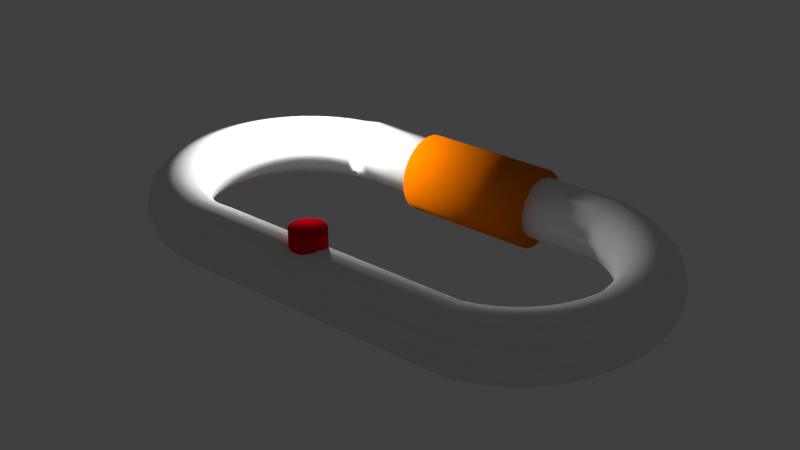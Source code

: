 # Source: simplecircuit.blend  (saved by Blender 2.79.0; exported with 4.5.12 LTS)
import bpy
from mathutils import Matrix  # noqa: F401  (used for matrix-valued properties, if any)

bpy.ops.wm.read_factory_settings(use_empty=True)
scene = bpy.context.scene
scene.name = 'Scene'

# ---- collections
col_collection_1 = bpy.data.collections.new('Collection 1'); scene.collection.children.link(col_collection_1)

# ---- materials (node trees are filled in below, after node groups)
mat_material_002 = bpy.data.materials.new('Material.002')
mat_material_002.alpha_threshold = 0.0
mat_material_002.use_transparent_shadow = False
mat_material_002.diffuse_color = (0.8, 0.1699, 0.0001936, 1.0)
mat_material_002.roughness = 0.5
mat_material_001 = bpy.data.materials.new('Material.001')
mat_material_001.alpha_threshold = 0.0
mat_material_001.use_transparent_shadow = False
mat_material_001.diffuse_color = (0.8, 0.0, 0.01341, 1.0)
mat_material_001.roughness = 0.5

# ---- material node trees

# ---- world
world_world = bpy.data.worlds.new('World'); scene.world = world_world
world_world.color = (0.05088, 0.05088, 0.05088)
world_world.use_sun_shadow = False
world_world.sun_shadow_jitter_overblur = 0.0
world_world.cycles.sampling_method = 'MANUAL'

# ---- lights
light_point = bpy.data.lights.new('Point', 'POINT')
light_point.transmission_factor = 0.0
light_point.energy = 100.0
light_point.shadow_buffer_clip_start = 0.5
light_point.shadow_soft_size = 0.1
light_point.shadow_maximum_resolution = 0.006
light_point.use_absolute_resolution = True

# ---- meshes
me_cylinder_004 = bpy.data.meshes.new('Cylinder.004')
me_cylinder_004.from_pydata([(0.0, 1.0, -1.0), (0.0, 1.0, 1.0), (0.1951, 0.9808, -1.0), (0.1951, 0.9808, 1.0), (0.3827, 0.9239, -1.0), (0.3827, 0.9239, 1.0), (0.5556, 0.8315, -1.0), (0.5556, 0.8315, 1.0), (0.7071, 0.7071, -1.0), (0.7071, 0.7071, 1.0), (0.8315, 0.5556, -1.0), (0.8315, 0.5556, 1.0), (0.9239, 0.3827, -1.0), (0.9239, 0.3827, 1.0), (0.9808, 0.1951, -1.0), (0.9808, 0.1951, 1.0), (1.0, 7.55e-08, -1.0), (1.0, 7.55e-08, 1.0), (0.9808, -0.1951, -1.0), (0.9808, -0.1951, 1.0), (0.9239, -0.3827, -1.0), (0.9239, -0.3827, 1.0), (0.8315, -0.5556, -1.0), (0.8315, -0.5556, 1.0), (0.7071, -0.7071, -1.0), (0.7071, -0.7071, 1.0), (0.5556, -0.8315, -1.0), (0.5556, -0.8315, 1.0), (0.3827, -0.9239, -1.0), (0.3827, -0.9239, 1.0), (0.1951, -0.9808, -1.0), (0.1951, -0.9808, 1.0), (-3.258e-07, -1.0, -1.0), (-3.258e-07, -1.0, 1.0), (-0.1951, -0.9808, -1.0), (-0.1951, -0.9808, 1.0), (-0.3827, -0.9239, -1.0), (-0.3827, -0.9239, 1.0), (-0.5556, -0.8315, -1.0), (-0.5556, -0.8315, 1.0), (-0.7071, -0.7071, -1.0), (-0.7071, -0.7071, 1.0), (-0.8315, -0.5556, -1.0), (-0.8315, -0.5556, 1.0), (-0.9239, -0.3827, -1.0), (-0.9239, -0.3827, 1.0), (-0.9808, -0.1951, -1.0), (-0.9808, -0.1951, 1.0), (-1.0, 9.656e-07, -1.0), (-1.0, 9.656e-07, 1.0), (-0.9808, 0.1951, -1.0), (-0.9808, 0.1951, 1.0), (-0.9239, 0.3827, -1.0), (-0.9239, 0.3827, 1.0), (-0.8315, 0.5556, -1.0), (-0.8315, 0.5556, 1.0), (-0.7071, 0.7071, -1.0), (-0.7071, 0.7071, 1.0), (-0.5556, 0.8315, -1.0), (-0.5556, 0.8315, 1.0), (-0.3827, 0.9239, -1.0), (-0.3827, 0.9239, 1.0), (-0.1951, 0.9808, -1.0), (-0.1951, 0.9808, 1.0), (2.698e-07, 1.0, -2.386), (0.1951, 0.9808, -2.386), (0.3827, 0.9239, -2.386), (0.5556, 0.8315, -2.386), (0.7071, 0.7071, -2.386), (0.8315, 0.5556, -2.386), (0.9239, 0.3827, -2.386), (0.9808, 0.1951, -2.386), (1.0, 2.617e-07, -2.386), (0.9808, -0.1951, -2.386), (0.9239, -0.3827, -2.386), (0.8315, -0.5556, -2.386), (0.7071, -0.7071, -2.386), (0.5556, -0.8315, -2.386), (0.3827, -0.9239, -2.386), (0.1951, -0.9808, -2.386), (-5.602e-08, -1.0, -2.386), (-0.1951, -0.9808, -2.386), (-0.3827, -0.9239, -2.386), (-0.5556, -0.8315, -2.386), (-0.7071, -0.7071, -2.386), (-0.8315, -0.5556, -2.386), (-0.9239, -0.3827, -2.386), (-0.9808, -0.1951, -2.386), (-1.0, 1.152e-06, -2.386), (-0.9808, 0.1951, -2.386), (-0.9239, 0.3827, -2.386), (-0.8315, 0.5556, -2.386), (-0.7071, 0.7071, -2.386), (-0.5556, 0.8315, -2.386), (-0.3827, 0.9239, -2.386), (-0.1951, 0.9808, -2.386)], [], [(0, 1, 3, 2), (2, 3, 5, 4), (4, 5, 7, 6), (6, 7, 9, 8), (8, 9, 11, 10), (10, 11, 13, 12), (12, 13, 15, 14), (14, 15, 17, 16), (16, 17, 19, 18), (18, 19, 21, 20), (20, 21, 23, 22), (22, 23, 25, 24), (24, 25, 27, 26), (26, 27, 29, 28), (28, 29, 31, 30), (30, 31, 33, 32), (32, 33, 35, 34), (34, 35, 37, 36), (36, 37, 39, 38), (38, 39, 41, 40), (40, 41, 43, 42), (42, 43, 45, 44), (44, 45, 47, 46), (46, 47, 49, 48), (48, 49, 51, 50), (50, 51, 53, 52), (52, 53, 55, 54), (54, 55, 57, 56), (56, 57, 59, 58), (58, 59, 61, 60), (3, 1, 63, 61, 59, 57, 55, 53, 51, 49, 47, 45, 43, 41, 39, 37, 35, 33, 31, 29, 27, 25, 23, 21, 19, 17, 15, 13, 11, 9, 7, 5), (60, 61, 63, 62), (62, 63, 1, 0), (10, 12, 70, 69), (64, 65, 66, 67, 68, 69, 70, 71, 72, 73, 74, 75, 76, 77, 78, 79, 80, 81, 82, 83, 84, 85, 86, 87, 88, 89, 90, 91, 92, 93, 94, 95), (28, 30, 79, 78), (46, 48, 88, 87), (2, 4, 66, 65), (20, 22, 75, 74), (38, 40, 84, 83), (56, 58, 93, 92), (12, 14, 71, 70), (30, 32, 80, 79), (48, 50, 89, 88), (4, 6, 67, 66), (22, 24, 76, 75), (40, 42, 85, 84), (58, 60, 94, 93), (14, 16, 72, 71), (32, 34, 81, 80), (50, 52, 90, 89), (6, 8, 68, 67), (24, 26, 77, 76), (42, 44, 86, 85), (60, 62, 95, 94), (16, 18, 73, 72), (34, 36, 82, 81), (52, 54, 91, 90), (8, 10, 69, 68), (26, 28, 78, 77), (44, 46, 87, 86), (0, 2, 65, 64), (62, 0, 64, 95), (18, 20, 74, 73), (36, 38, 83, 82), (54, 56, 92, 91)])
me_cylinder_004.polygons.foreach_set('use_smooth', [True] * 66)
me_cylinder_004.materials.append(mat_material_002)
me_cylinder_004.use_remesh_preserve_volume = False
me_cylinder_004.use_remesh_preserve_attributes = False
me_cylinder_004.use_mirror_vertex_groups = False
me_cylinder_004.update()
me_cylinder_003 = bpy.data.meshes.new('Cylinder.003')
me_cylinder_003.from_pydata([(0.0, 1.0, -1.0), (0.0, 1.0, 1.0), (0.1951, 0.9808, -1.0), (0.1951, 0.9808, 1.0), (0.3827, 0.9239, -1.0), (0.3827, 0.9239, 1.0), (0.5556, 0.8315, -1.0), (0.5556, 0.8315, 1.0), (0.7071, 0.7071, -1.0), (0.7071, 0.7071, 1.0), (0.8315, 0.5556, -1.0), (0.8315, 0.5556, 1.0), (0.9239, 0.3827, -1.0), (0.9239, 0.3827, 1.0), (0.9808, 0.1951, -1.0), (0.9808, 0.1951, 1.0), (1.0, 7.55e-08, -1.0), (1.0, 7.55e-08, 1.0), (0.9808, -0.1951, -1.0), (0.9808, -0.1951, 1.0), (0.9239, -0.3827, -1.0), (0.9239, -0.3827, 1.0), (0.8315, -0.5556, -1.0), (0.8315, -0.5556, 1.0), (0.7071, -0.7071, -1.0), (0.7071, -0.7071, 1.0), (0.5556, -0.8315, -1.0), (0.5556, -0.8315, 1.0), (0.3827, -0.9239, -1.0), (0.3827, -0.9239, 1.0), (0.1951, -0.9808, -1.0), (0.1951, -0.9808, 1.0), (-3.258e-07, -1.0, -1.0), (-3.258e-07, -1.0, 1.0), (-0.1951, -0.9808, -1.0), (-0.1951, -0.9808, 1.0), (-0.3827, -0.9239, -1.0), (-0.3827, -0.9239, 1.0), (-0.5556, -0.8315, -1.0), (-0.5556, -0.8315, 1.0), (-0.7071, -0.7071, -1.0), (-0.7071, -0.7071, 1.0), (-0.8315, -0.5556, -1.0), (-0.8315, -0.5556, 1.0), (-0.9239, -0.3827, -1.0), (-0.9239, -0.3827, 1.0), (-0.9808, -0.1951, -1.0), (-0.9808, -0.1951, 1.0), (-1.0, 9.656e-07, -1.0), (-1.0, 9.656e-07, 1.0), (-0.9808, 0.1951, -1.0), (-0.9808, 0.1951, 1.0), (-0.9239, 0.3827, -1.0), (-0.9239, 0.3827, 1.0), (-0.8315, 0.5556, -1.0), (-0.8315, 0.5556, 1.0), (-0.7071, 0.7071, -1.0), (-0.7071, 0.7071, 1.0), (-0.5556, 0.8315, -1.0), (-0.5556, 0.8315, 1.0), (-0.3827, 0.9239, -1.0), (-0.3827, 0.9239, 1.0), (-0.1951, 0.9808, -1.0), (-0.1951, 0.9808, 1.0)], [], [(0, 1, 3, 2), (2, 3, 5, 4), (4, 5, 7, 6), (6, 7, 9, 8), (8, 9, 11, 10), (10, 11, 13, 12), (12, 13, 15, 14), (14, 15, 17, 16), (16, 17, 19, 18), (18, 19, 21, 20), (20, 21, 23, 22), (22, 23, 25, 24), (24, 25, 27, 26), (26, 27, 29, 28), (28, 29, 31, 30), (30, 31, 33, 32), (32, 33, 35, 34), (34, 35, 37, 36), (36, 37, 39, 38), (38, 39, 41, 40), (40, 41, 43, 42), (42, 43, 45, 44), (44, 45, 47, 46), (46, 47, 49, 48), (48, 49, 51, 50), (50, 51, 53, 52), (52, 53, 55, 54), (54, 55, 57, 56), (56, 57, 59, 58), (58, 59, 61, 60), (3, 1, 63, 61, 59, 57, 55, 53, 51, 49, 47, 45, 43, 41, 39, 37, 35, 33, 31, 29, 27, 25, 23, 21, 19, 17, 15, 13, 11, 9, 7, 5), (60, 61, 63, 62), (62, 63, 1, 0), (0, 2, 4, 6, 8, 10, 12, 14, 16, 18, 20, 22, 24, 26, 28, 30, 32, 34, 36, 38, 40, 42, 44, 46, 48, 50, 52, 54, 56, 58, 60, 62)])
me_cylinder_003.polygons.foreach_set('use_smooth', [True] * 34)
me_cylinder_003.materials.append(mat_material_001)
me_cylinder_003.use_remesh_preserve_volume = False
me_cylinder_003.use_remesh_preserve_attributes = False
me_cylinder_003.use_mirror_vertex_groups = False
me_cylinder_003.update()
me_torus = bpy.data.meshes.new('Torus')
me_torus.from_pydata([(1.25, 0.0, 0.0), (1.217, 0.0, 0.125), (1.125, 0.0, 0.2165), (1.0, 0.0, 0.25), (0.875, 0.0, 0.2165), (0.7835, 0.0, 0.125), (0.75, 0.0, 3.062e-17), (0.7835, 0.0, -0.125), (0.875, 0.0, -0.2165), (1.0, 0.0, -0.25), (1.125, 0.0, -0.2165), (1.217, 0.0, -0.125), (1.239, 0.1632, 0.0), (1.206, 0.1588, 0.125), (1.115, 0.1468, 0.2165), (0.9914, 0.1305, 0.25), (0.8675, 0.1142, 0.2165), (0.7768, 0.1023, 0.125), (0.7436, 0.09789, 3.062e-17), (0.7768, 0.1023, -0.125), (0.8675, 0.1142, -0.2165), (0.9914, 0.1305, -0.25), (1.115, 0.1468, -0.2165), (1.206, 0.1588, -0.125), (1.207, 0.3235, 0.0), (1.175, 0.3149, 0.125), (1.087, 0.2912, 0.2165), (0.9659, 0.2588, 0.25), (0.8452, 0.2265, 0.2165), (0.7568, 0.2028, 0.125), (0.7244, 0.1941, 3.062e-17), (0.7568, 0.2028, -0.125), (0.8452, 0.2265, -0.2165), (0.9659, 0.2588, -0.25), (1.087, 0.2912, -0.2165), (1.175, 0.3149, -0.125), (1.155, 0.4784, 0.0), (1.124, 0.4655, 0.125), (1.039, 0.4305, 0.2165), (0.9239, 0.3827, 0.25), (0.8084, 0.3348, 0.2165), (0.7239, 0.2998, 0.125), (0.6929, 0.287, 3.062e-17), (0.7239, 0.2998, -0.125), (0.8084, 0.3348, -0.2165), (0.9239, 0.3827, -0.25), (1.039, 0.4305, -0.2165), (1.124, 0.4655, -0.125), (1.083, 0.625, 0.0), (1.054, 0.6083, 0.125), (0.9743, 0.5625, 0.2165), (0.866, 0.5, 0.25), (0.7578, 0.4375, 0.2165), (0.6785, 0.3917, 0.125), (0.6495, 0.375, 3.062e-17), (0.6785, 0.3917, -0.125), (0.7578, 0.4375, -0.2165), (0.866, 0.5, -0.25), (0.9743, 0.5625, -0.2165), (1.054, 0.6083, -0.125), (0.9917, 0.761, 0.0), (0.9651, 0.7406, 0.125), (0.8925, 0.6849, 0.2165), (0.7934, 0.6088, 0.25), (0.6942, 0.5327, 0.2165), (0.6216, 0.477, 0.125), (0.595, 0.4566, 3.062e-17), (0.6216, 0.477, -0.125), (0.6942, 0.5327, -0.2165), (0.7934, 0.6088, -0.25), (0.8925, 0.6849, -0.2165), (0.9651, 0.7406, -0.125), (0.8839, 0.8839, 0.0), (0.8602, 0.8602, 0.125), (0.7955, 0.7955, 0.2165), (0.7071, 0.7071, 0.25), (0.6187, 0.6187, 0.2165), (0.554, 0.554, 0.125), (0.5303, 0.5303, 3.062e-17), (0.554, 0.554, -0.125), (0.6187, 0.6187, -0.2165), (0.7071, 0.7071, -0.25), (0.7955, 0.7955, -0.2165), (0.8602, 0.8602, -0.125), (0.761, 0.9917, 0.0), (0.7406, 0.9651, 0.125), (0.6849, 0.8925, 0.2165), (0.6088, 0.7934, 0.25), (0.5327, 0.6942, 0.2165), (0.477, 0.6216, 0.125), (0.4566, 0.595, 3.062e-17), (0.477, 0.6216, -0.125), (0.5327, 0.6942, -0.2165), (0.6088, 0.7934, -0.25), (0.6849, 0.8925, -0.2165), (0.7406, 0.9651, -0.125), (0.625, 1.083, 0.0), (0.6083, 1.054, 0.125), (0.5625, 0.9743, 0.2165), (0.5, 0.866, 0.25), (0.4375, 0.7578, 0.2165), (0.3917, 0.6785, 0.125), (0.375, 0.6495, 3.062e-17), (0.3917, 0.6785, -0.125), (0.4375, 0.7578, -0.2165), (0.5, 0.866, -0.25), (0.5625, 0.9743, -0.2165), (0.6083, 1.054, -0.125), (0.4784, 1.155, 0.0), (0.4655, 1.124, 0.125), (0.4305, 1.039, 0.2165), (0.3827, 0.9239, 0.25), (0.3348, 0.8084, 0.2165), (0.2998, 0.7239, 0.125), (0.287, 0.6929, 3.062e-17), (0.2998, 0.7239, -0.125), (0.3348, 0.8084, -0.2165), (0.3827, 0.9239, -0.25), (0.4305, 1.039, -0.2165), (0.4655, 1.124, -0.125), (0.3235, 1.207, 0.0), (0.3149, 1.175, 0.125), (0.2912, 1.087, 0.2165), (0.2588, 0.9659, 0.25), (0.2265, 0.8452, 0.2165), (0.2028, 0.7568, 0.125), (0.1941, 0.7244, 3.062e-17), (0.2028, 0.7568, -0.125), (0.2265, 0.8452, -0.2165), (0.2588, 0.9659, -0.25), (0.2912, 1.087, -0.2165), (0.3149, 1.175, -0.125), (-1.837, 1.239, 0.0), (-1.841, 1.206, 0.125), (-1.853, 1.115, 0.2165), (-1.869, 0.9914, 0.25), (-1.886, 0.8675, 0.2165), (-1.898, 0.7768, 0.125), (-1.902, 0.7436, 3.062e-17), (-1.898, 0.7768, -0.125), (-1.886, 0.8675, -0.2165), (-1.869, 0.9914, -0.25), (-1.853, 1.115, -0.2165), (-1.841, 1.206, -0.125), (-2.0, 1.25, 0.0), (-2.0, 1.217, 0.125), (-2.0, 1.125, 0.2165), (-2.0, 1.0, 0.25), (-2.0, 0.875, 0.2165), (-2.0, 0.7835, 0.125), (-2.0, 0.75, 3.062e-17), (-2.0, 0.7835, -0.125), (-2.0, 0.875, -0.2165), (-2.0, 1.0, -0.25), (-2.0, 1.125, -0.2165), (-2.0, 1.217, -0.125), (-2.163, 1.239, 0.0), (-2.159, 1.206, 0.125), (-2.147, 1.115, 0.2165), (-2.131, 0.9914, 0.25), (-2.114, 0.8675, 0.2165), (-2.102, 0.7768, 0.125), (-2.098, 0.7436, 3.062e-17), (-2.102, 0.7768, -0.125), (-2.114, 0.8675, -0.2165), (-2.131, 0.9914, -0.25), (-2.147, 1.115, -0.2165), (-2.159, 1.206, -0.125), (-2.159, 1.206, -0.125), (-2.147, 1.115, -0.2165), (-2.131, 0.9914, -0.25), (-2.114, 0.8675, -0.2165), (-2.102, 0.7768, -0.125), (-2.098, 0.7436, 3.062e-17), (-2.102, 0.7768, 0.125), (-2.114, 0.8675, 0.2165), (-2.131, 0.9914, 0.25), (-2.147, 1.115, 0.2165), (-2.159, 1.206, 0.125), (-2.163, 1.239, 0.0), (-0.7244, 0.1941, 3.062e-17), (-0.8452, -0.2265, -0.2165), (-0.2588, -0.9659, -0.25), (-0.2912, -1.087, -0.2165), (-2.163, -1.239, 0.0), (-2.159, -1.206, 0.125), (-2.147, -1.115, 0.2165), (-2.131, -0.9914, 0.25), (-2.114, -0.8675, 0.2165), (-2.102, -0.7768, 0.125), (-2.098, -0.7436, 3.062e-17), (-2.102, -0.7768, -0.125), (-2.114, -0.8675, -0.2165), (-2.131, -0.9914, -0.25), (-2.147, -1.115, -0.2165), (-2.159, -1.206, -0.125), (-2.0, -1.25, 0.0), (-2.0, -1.217, 0.125), (-2.0, -1.125, 0.2165), (-2.0, -1.0, 0.25), (-2.0, -0.875, 0.2165), (-2.0, -0.7835, 0.125), (-2.0, -0.75, 3.062e-17), (-2.0, -0.7835, -0.125), (-2.0, -0.875, -0.2165), (-2.0, -1.0, -0.25), (-2.0, -1.125, -0.2165), (-2.0, -1.217, -0.125), (-1.837, -1.239, 0.0), (-1.841, -1.206, 0.125), (-1.853, -1.115, 0.2165), (-1.869, -0.9914, 0.25), (-1.886, -0.8675, 0.2165), (-1.898, -0.7768, 0.125), (-1.902, -0.7436, 3.062e-17), (-1.898, -0.7768, -0.125), (-1.886, -0.8675, -0.2165), (-1.869, -0.9914, -0.25), (-1.853, -1.115, -0.2165), (-1.841, -1.206, -0.125), (0.3235, -1.207, 0.0), (0.3149, -1.175, 0.125), (0.2912, -1.087, 0.2165), (0.2588, -0.9659, 0.25), (0.2265, -0.8452, 0.2165), (0.2028, -0.7568, 0.125), (0.1941, -0.7244, 3.062e-17), (0.2028, -0.7568, -0.125), (0.2265, -0.8452, -0.2165), (0.2588, -0.9659, -0.25), (0.2912, -1.087, -0.2165), (0.3149, -1.175, -0.125), (0.4784, -1.155, 0.0), (0.4655, -1.124, 0.125), (0.4305, -1.039, 0.2165), (0.3827, -0.9239, 0.25), (0.3348, -0.8084, 0.2165), (0.2998, -0.7239, 0.125), (0.287, -0.6929, 3.062e-17), (0.2998, -0.7239, -0.125), (0.3348, -0.8084, -0.2165), (0.3827, -0.9239, -0.25), (0.4305, -1.039, -0.2165), (0.4655, -1.124, -0.125), (0.625, -1.083, 0.0), (0.6083, -1.054, 0.125), (0.5625, -0.9743, 0.2165), (0.5, -0.866, 0.25), (0.4375, -0.7578, 0.2165), (0.3917, -0.6785, 0.125), (0.375, -0.6495, 3.062e-17), (0.3917, -0.6785, -0.125), (0.4375, -0.7578, -0.2165), (0.5, -0.866, -0.25), (0.5625, -0.9743, -0.2165), (0.6083, -1.054, -0.125), (0.761, -0.9917, 0.0), (0.7406, -0.9651, 0.125), (0.6849, -0.8925, 0.2165), (0.6088, -0.7934, 0.25), (0.5327, -0.6942, 0.2165), (0.477, -0.6216, 0.125), (0.4566, -0.595, 3.062e-17), (0.477, -0.6216, -0.125), (0.5327, -0.6942, -0.2165), (0.6088, -0.7934, -0.25), (0.6849, -0.8925, -0.2165), (0.7406, -0.9651, -0.125), (0.8839, -0.8839, 0.0), (0.8602, -0.8602, 0.125), (0.7955, -0.7955, 0.2165), (0.7071, -0.7071, 0.25), (0.6187, -0.6187, 0.2165), (0.554, -0.554, 0.125), (0.5303, -0.5303, 3.062e-17), (0.554, -0.554, -0.125), (0.6187, -0.6187, -0.2165), (0.7071, -0.7071, -0.25), (0.7955, -0.7955, -0.2165), (0.8602, -0.8602, -0.125), (0.9917, -0.761, 0.0), (0.9651, -0.7406, 0.125), (0.8925, -0.6849, 0.2165), (0.7934, -0.6088, 0.25), (0.6942, -0.5327, 0.2165), (0.6216, -0.477, 0.125), (0.595, -0.4566, 3.062e-17), (0.6216, -0.477, -0.125), (0.6942, -0.5327, -0.2165), (0.7934, -0.6088, -0.25), (0.8925, -0.6849, -0.2165), (0.9651, -0.7406, -0.125), (1.083, -0.625, 0.0), (1.054, -0.6083, 0.125), (0.9743, -0.5625, 0.2165), (0.866, -0.5, 0.25), (0.7578, -0.4375, 0.2165), (0.6785, -0.3917, 0.125), (0.6495, -0.375, 3.062e-17), (0.6785, -0.3917, -0.125), (0.7578, -0.4375, -0.2165), (0.866, -0.5, -0.25), (0.9743, -0.5625, -0.2165), (1.054, -0.6083, -0.125), (1.155, -0.4784, 0.0), (1.124, -0.4655, 0.125), (1.039, -0.4305, 0.2165), (0.9239, -0.3827, 0.25), (0.8084, -0.3348, 0.2165), (0.7239, -0.2998, 0.125), (0.6929, -0.287, 3.062e-17), (0.7239, -0.2998, -0.125), (0.8084, -0.3348, -0.2165), (0.9239, -0.3827, -0.25), (1.039, -0.4305, -0.2165), (1.124, -0.4655, -0.125), (1.207, -0.3235, 0.0), (1.175, -0.3149, 0.125), (1.087, -0.2912, 0.2165), (0.9659, -0.2588, 0.25), (0.8452, -0.2265, 0.2165), (0.7568, -0.2028, 0.125), (0.7244, -0.1941, 3.062e-17), (0.7568, -0.2028, -0.125), (0.8452, -0.2265, -0.2165), (0.9659, -0.2588, -0.25), (1.087, -0.2912, -0.2165), (1.175, -0.3149, -0.125), (1.239, -0.1632, 0.0), (1.206, -0.1588, 0.125), (1.115, -0.1468, 0.2165), (0.9914, -0.1305, 0.25), (0.8675, -0.1142, 0.2165), (0.7768, -0.1023, 0.125), (0.7436, -0.09789, 3.062e-17), (0.7768, -0.1023, -0.125), (0.8675, -0.1142, -0.2165), (0.9914, -0.1305, -0.25), (1.115, -0.1468, -0.2165), (1.206, -0.1588, -0.125), (-3.185, 0.1565, -0.1191), (-3.095, 0.1445, -0.2118), (-2.971, 0.1285, -0.2468), (-2.847, 0.1128, -0.2149), (-2.755, 0.1016, -0.1245), (-2.72, 0.09778, 2.057e-05), (-2.752, 0.1025, 0.1254), (-2.841, 0.1145, 0.2181), (-2.965, 0.1304, 0.2531), (-3.089, 0.1462, 0.2212), (-3.181, 0.1574, 0.1308), (-3.216, 0.1612, 0.006275), (-3.154, 0.3127, -0.1201), (-3.067, 0.289, -0.2127), (-2.946, 0.2569, -0.2476), (-2.825, 0.2252, -0.2156), (-2.735, 0.2021, -0.1252), (-2.701, 0.1941, -0.0005898), (-2.732, 0.2031, 0.1248), (-2.819, 0.2268, 0.2174), (-2.94, 0.2588, 0.2523), (-3.061, 0.2906, 0.2203), (-3.151, 0.3136, 0.1299), (-3.185, 0.3217, 0.005257), (-3.103, 0.4635, -0.1214), (-3.02, 0.4285, -0.2138), (-2.905, 0.3809, -0.2487), (-2.789, 0.3337, -0.2165), (-2.703, 0.2993, -0.126), (-2.67, 0.2871, -0.00135), (-2.7, 0.3003, 0.124), (-2.783, 0.3353, 0.2165), (-2.898, 0.3828, 0.2513), (-3.014, 0.4301, 0.2191), (-3.1, 0.4645, 0.1286), (-3.133, 0.4767, 0.00399), (-3.034, 0.6065, -0.1228), (-2.955, 0.5607, -0.2152), (-2.847, 0.4985, -0.2499), (-2.738, 0.4365, -0.2175), (-2.658, 0.3914, -0.1269), (-2.627, 0.3752, -0.002248), (-2.655, 0.3923, 0.1231), (-2.733, 0.4382, 0.2154), (-2.841, 0.5004, 0.2501), (-2.95, 0.5623, 0.2178), (-3.03, 0.6074, 0.1272), (-3.061, 0.6236, 0.002494), (-2.946, 0.7391, -0.1245), (-2.874, 0.6834, -0.2167), (-2.775, 0.6075, -0.2512), (-2.675, 0.5319, -0.2187), (-2.601, 0.4768, -0.128), (-2.573, 0.457, -0.003267), (-2.598, 0.4778, 0.122), (-2.67, 0.5336, 0.2142), (-2.769, 0.6094, 0.2487), (-2.868, 0.685, 0.2163), (-2.942, 0.7401, 0.1255), (-2.971, 0.7599, 0.0007959), (-2.841, 0.8592, -0.1263), (-2.778, 0.7944, -0.2184), (-2.689, 0.7062, -0.2527), (-2.6, 0.6182, -0.22), (-2.534, 0.5541, -0.1292), (-2.509, 0.531, -0.00439), (-2.531, 0.5551, 0.1208), (-2.594, 0.6199, 0.2129), (-2.683, 0.7081, 0.2472), (-2.772, 0.796, 0.2146), (-2.838, 0.8601, 0.1237), (-2.863, 0.8832, -0.001077), (-2.722, 0.9645, -0.1282), (-2.667, 0.8918, -0.2202), (-2.591, 0.7928, -0.2543), (-2.514, 0.694, -0.2215), (-2.457, 0.622, -0.1304), (-2.435, 0.596, -0.005599), (-2.454, 0.6229, 0.1196), (-2.509, 0.6957, 0.2115), (-2.585, 0.7947, 0.2456), (-2.662, 0.8934, 0.2128), (-2.719, 0.9655, 0.1217), (-2.741, 0.9915, -0.003091), (-2.59, 1.053, -0.1303), (-2.545, 0.974, -0.2221), (-2.483, 0.8659, -0.256), (-2.419, 0.758, -0.2229), (-2.372, 0.6792, -0.1317), (-2.354, 0.6508, -0.006871), (-2.369, 0.6802, 0.1182), (-2.414, 0.7596, 0.21), (-2.476, 0.8678, 0.2439), (-2.54, 0.9757, 0.2109), (-2.587, 1.054, 0.1197), (-2.605, 1.083, -0.005212), (-2.448, 1.124, -0.1324), (-2.414, 1.04, -0.2241), (-2.366, 0.9242, -0.2578), (-2.317, 0.809, -0.2245), (-2.28, 0.7249, -0.1331), (-2.266, 0.6945, -0.008187), (-2.277, 0.7259, 0.1169), (-2.311, 0.8106, 0.2085), (-2.359, 0.9261, 0.2422), (-2.408, 1.041, 0.2089), (-2.444, 1.125, 0.1175), (-2.459, 1.156, -0.007404), (-2.297, 1.176, -0.1346), (-2.274, 1.087, -0.2261), (-2.242, 0.9667, -0.2596), (-2.209, 0.8462, -0.226), (-2.184, 0.7582, -0.1345), (-2.173, 0.7264, -0.009522), (-2.18, 0.7592, 0.1155), (-2.203, 0.8478, 0.2069), (-2.235, 0.9686, 0.2404), (-2.269, 1.089, 0.2069), (-2.294, 1.177, 0.1154), (-2.304, 1.209, -0.00963), (-2.288, -1.174, -0.1258), (-2.266, -1.086, -0.218), (-2.235, -0.9652, -0.2523), (-2.202, -0.8442, -0.2197), (-2.178, -0.7553, -0.1289), (-2.168, -0.7225, -0.00411), (-2.175, -0.7544, 0.1211), (-2.197, -0.8425, 0.2133), (-2.228, -0.9633, 0.2476), (-2.26, -1.084, 0.215), (-2.285, -1.173, 0.1241), (-2.295, -1.206, -0.0006096), (-2.439, -1.123, -0.124), (-2.406, -1.039, -0.2163), (-2.359, -0.9236, -0.2509), (-2.311, -0.8078, -0.2184), (-2.275, -0.7228, -0.1277), (-2.261, -0.6913, -0.00301), (-2.272, -0.7218, 0.1223), (-2.305, -0.8061, 0.2145), (-2.352, -0.9217, 0.2491), (-2.4, -1.037, 0.2167), (-2.436, -1.122, 0.1259), (-2.45, -1.154, 0.001224), (-2.582, -1.054, -0.1224), (-2.538, -0.9745, -0.2148), (-2.476, -0.8662, -0.2495), (-2.414, -0.7575, -0.2173), (-2.367, -0.6778, -0.1267), (-2.349, -0.6482, -0.002019), (-2.364, -0.6768, 0.1233), (-2.408, -0.7559, 0.2157), (-2.47, -0.8643, 0.2504), (-2.532, -0.9729, 0.2181), (-2.579, -1.053, 0.1275), (-2.597, -1.082, 0.002876), (-2.715, -0.9657, -0.121), (-2.661, -0.8932, -0.2135), (-2.585, -0.7939, -0.2484), (-2.509, -0.6943, -0.2163), (-2.452, -0.6212, -0.1258), (-2.431, -0.594, -0.001153), (-2.449, -0.6202, 0.1242), (-2.503, -0.6927, 0.2167), (-2.579, -0.792, 0.2516), (-2.655, -0.8916, 0.2194), (-2.711, -0.9647, 0.1289), (-2.733, -0.9919, 0.004318), (-2.835, -0.8612, -0.1199), (-2.772, -0.7966, -0.2124), (-2.684, -0.708, -0.2474), (-2.595, -0.6192, -0.2154), (-2.53, -0.5539, -0.125), (-2.505, -0.5296, -0.000428), (-2.527, -0.5529, 0.125), (-2.59, -0.6175, 0.2175), (-2.677, -0.7061, 0.2525), (-2.766, -0.795, 0.2205), (-2.832, -0.8603, 0.1301), (-2.857, -0.8845, 0.005527), (-2.94, -0.742, -0.1189), (-2.869, -0.6863, -0.2116), (-2.771, -0.61, -0.2467), (-2.671, -0.5334, -0.2148), (-2.598, -0.4771, -0.1244), (-2.57, -0.4561, 0.0001444), (-2.594, -0.4761, 0.1256), (-2.666, -0.5318, 0.2182), (-2.764, -0.6081, 0.2533), (-2.863, -0.6847, 0.2214), (-2.937, -0.741, 0.131), (-2.965, -0.762, 0.006481), (-3.029, -0.61, -0.1183), (-2.951, -0.5643, -0.211), (-2.844, -0.5015, -0.2461), (-2.735, -0.4385, -0.2143), (-2.655, -0.3921, -0.124), (-2.624, -0.3748, 0.0005541), (-2.652, -0.3911, 0.126), (-2.729, -0.4368, 0.2187), (-2.837, -0.4996, 0.2538), (-2.945, -0.5626, 0.222), (-3.026, -0.609, 0.1317), (-3.056, -0.6264, 0.007164), (-3.1, -0.4675, -0.1179), (-3.017, -0.4325, -0.2106), (-2.902, -0.3844, -0.2458), (-2.786, -0.336, -0.214), (-2.701, -0.3003, -0.1237), (-2.668, -0.2869, 0.0007942), (-2.697, -0.2994, 0.1262), (-2.78, -0.3344, 0.219), (-2.895, -0.3825, 0.2542), (-3.011, -0.4309, 0.2224), (-3.097, -0.4666, 0.1321), (-3.129, -0.48, 0.007564), (-3.152, -0.317, -0.1178), (-3.065, -0.2934, -0.2105), (-2.944, -0.2607, -0.2457), (-2.823, -0.2278, -0.2139), (-2.734, -0.2034, -0.1237), (-2.7, -0.1942, 0.0008605), (-2.731, -0.2025, 0.1263), (-2.818, -0.2261, 0.2191), (-2.938, -0.2588, 0.2542), (-3.059, -0.2917, 0.2225), (-3.148, -0.3161, 0.1322), (-3.182, -0.3254, 0.007675), (-3.183, -0.1611, -0.1179), (-3.094, -0.1492, -0.2107), (-2.97, -0.1325, -0.2459), (-2.846, -0.1156, -0.214), (-2.754, -0.103, -0.1238), (-2.719, -0.098, 0.0007519), (-2.751, -0.102, 0.1262), (-2.84, -0.114, 0.2189), (-2.964, -0.1306, 0.2541), (-3.088, -0.1475, 0.2223), (-3.18, -0.1601, 0.132), (-3.215, -0.1651, 0.007494), (-3.194, -0.00235, -0.1184), (-3.104, -0.002355, -0.2111), (-2.979, -0.002014, -0.2462), (-2.854, -0.001421, -0.2144), (-2.761, -0.0007324, -0.1241), (-2.726, -0.0001342, 0.0004703), (-2.758, 0.0002138, 0.1259), (-2.848, 0.0002183, 0.2186), (-2.973, -0.0001219, 0.2537), (-3.098, -0.0007157, 0.2219), (-3.191, -0.001404, 0.1316), (-3.226, -0.002002, 0.007024)], [], [(0, 12, 13, 1), (1, 13, 14, 2), (2, 14, 15, 3), (3, 15, 16, 4), (4, 16, 17, 5), (5, 17, 18, 6), (6, 18, 19, 7), (7, 19, 20, 8), (8, 20, 21, 9), (9, 21, 22, 10), (10, 22, 23, 11), (11, 23, 12, 0), (12, 24, 25, 13), (13, 25, 26, 14), (14, 26, 27, 15), (15, 27, 28, 16), (16, 28, 29, 17), (17, 29, 30, 18), (18, 30, 31, 19), (19, 31, 32, 20), (20, 32, 33, 21), (21, 33, 34, 22), (22, 34, 35, 23), (23, 35, 24, 12), (24, 36, 37, 25), (25, 37, 38, 26), (26, 38, 39, 27), (27, 39, 40, 28), (28, 40, 41, 29), (29, 41, 42, 30), (30, 42, 43, 31), (31, 43, 44, 32), (32, 44, 45, 33), (33, 45, 46, 34), (34, 46, 47, 35), (35, 47, 36, 24), (36, 48, 49, 37), (37, 49, 50, 38), (38, 50, 51, 39), (39, 51, 52, 40), (40, 52, 53, 41), (41, 53, 54, 42), (42, 54, 55, 43), (43, 55, 56, 44), (44, 56, 57, 45), (45, 57, 58, 46), (46, 58, 59, 47), (47, 59, 48, 36), (48, 60, 61, 49), (49, 61, 62, 50), (50, 62, 63, 51), (51, 63, 64, 52), (52, 64, 65, 53), (53, 65, 66, 54), (54, 66, 67, 55), (55, 67, 68, 56), (56, 68, 69, 57), (57, 69, 70, 58), (58, 70, 71, 59), (59, 71, 60, 48), (60, 72, 73, 61), (61, 73, 74, 62), (62, 74, 75, 63), (63, 75, 76, 64), (64, 76, 77, 65), (65, 77, 78, 66), (66, 78, 79, 67), (67, 79, 80, 68), (68, 80, 81, 69), (69, 81, 82, 70), (70, 82, 83, 71), (71, 83, 72, 60), (72, 84, 85, 73), (73, 85, 86, 74), (74, 86, 87, 75), (75, 87, 88, 76), (76, 88, 89, 77), (77, 89, 90, 78), (78, 90, 91, 79), (79, 91, 92, 80), (80, 92, 93, 81), (81, 93, 94, 82), (82, 94, 95, 83), (83, 95, 84, 72), (84, 96, 97, 85), (85, 97, 98, 86), (86, 98, 99, 87), (87, 99, 100, 88), (88, 100, 101, 89), (89, 101, 102, 90), (90, 102, 103, 91), (91, 103, 104, 92), (92, 104, 105, 93), (93, 105, 106, 94), (94, 106, 107, 95), (95, 107, 96, 84), (96, 108, 109, 97), (97, 109, 110, 98), (98, 110, 111, 99), (99, 111, 112, 100), (100, 112, 113, 101), (101, 113, 114, 102), (102, 114, 115, 103), (103, 115, 116, 104), (104, 116, 117, 105), (105, 117, 118, 106), (106, 118, 119, 107), (107, 119, 108, 96), (108, 120, 121, 109), (109, 121, 122, 110), (110, 122, 123, 111), (111, 123, 124, 112), (112, 124, 125, 113), (113, 125, 126, 114), (114, 126, 127, 115), (115, 127, 128, 116), (116, 128, 129, 117), (117, 129, 130, 118), (118, 130, 131, 119), (119, 131, 120, 108), (120, 132, 133, 121), (121, 133, 134, 122), (122, 134, 135, 123), (123, 135, 136, 124), (124, 136, 137, 125), (125, 137, 138, 126), (126, 138, 139, 127), (127, 139, 140, 128), (128, 140, 141, 129), (129, 141, 142, 130), (130, 142, 143, 131), (131, 143, 132, 120), (132, 144, 145, 133), (133, 145, 146, 134), (134, 146, 147, 135), (135, 147, 148, 136), (136, 148, 149, 137), (137, 149, 150, 138), (138, 150, 151, 139), (139, 151, 152, 140), (140, 152, 153, 141), (141, 153, 154, 142), (142, 154, 155, 143), (143, 155, 144, 132), (144, 156, 157, 145), (145, 157, 158, 146), (146, 158, 159, 147), (147, 159, 160, 148), (148, 160, 161, 149), (149, 161, 162, 150), (150, 162, 163, 151), (151, 163, 164, 152), (152, 164, 165, 153), (153, 165, 166, 154), (154, 166, 167, 155), (155, 167, 156, 144), (156, 167, 168, 179), (158, 157, 178, 177), (167, 166, 169, 168), (162, 161, 174, 173), (163, 162, 173, 172), (159, 158, 177, 176), (166, 165, 170, 169), (164, 163, 172, 171), (157, 156, 179, 178), (160, 159, 176, 175), (165, 164, 171, 170), (161, 160, 175, 174), (182, 193, 194, 183), (184, 196, 197, 185), (185, 197, 198, 186), (186, 198, 199, 187), (187, 199, 200, 188), (188, 200, 201, 189), (189, 201, 202, 190), (190, 202, 203, 191), (191, 203, 204, 192), (192, 204, 205, 193), (193, 205, 206, 194), (194, 206, 207, 195), (195, 207, 196, 184), (196, 208, 209, 197), (197, 209, 210, 198), (198, 210, 211, 199), (199, 211, 212, 200), (200, 212, 213, 201), (201, 213, 214, 202), (202, 214, 215, 203), (203, 215, 216, 204), (204, 216, 217, 205), (205, 217, 218, 206), (206, 218, 219, 207), (207, 219, 208, 196), (208, 220, 221, 209), (209, 221, 222, 210), (210, 222, 223, 211), (211, 223, 224, 212), (212, 224, 225, 213), (213, 225, 226, 214), (214, 226, 227, 215), (215, 227, 228, 216), (216, 228, 229, 217), (217, 229, 230, 218), (218, 230, 231, 219), (219, 231, 220, 208), (220, 232, 233, 221), (221, 233, 234, 222), (222, 234, 235, 223), (223, 235, 236, 224), (224, 236, 237, 225), (225, 237, 238, 226), (226, 238, 239, 227), (227, 239, 240, 228), (228, 240, 241, 229), (229, 241, 242, 230), (230, 242, 243, 231), (231, 243, 232, 220), (232, 244, 245, 233), (233, 245, 246, 234), (234, 246, 247, 235), (235, 247, 248, 236), (236, 248, 249, 237), (237, 249, 250, 238), (238, 250, 251, 239), (239, 251, 252, 240), (240, 252, 253, 241), (241, 253, 254, 242), (242, 254, 255, 243), (243, 255, 244, 232), (244, 256, 257, 245), (245, 257, 258, 246), (246, 258, 259, 247), (247, 259, 260, 248), (248, 260, 261, 249), (249, 261, 262, 250), (250, 262, 263, 251), (251, 263, 264, 252), (252, 264, 265, 253), (253, 265, 266, 254), (254, 266, 267, 255), (255, 267, 256, 244), (256, 268, 269, 257), (257, 269, 270, 258), (258, 270, 271, 259), (259, 271, 272, 260), (260, 272, 273, 261), (261, 273, 274, 262), (262, 274, 275, 263), (263, 275, 276, 264), (264, 276, 277, 265), (265, 277, 278, 266), (266, 278, 279, 267), (267, 279, 268, 256), (268, 280, 281, 269), (269, 281, 282, 270), (270, 282, 283, 271), (271, 283, 284, 272), (272, 284, 285, 273), (273, 285, 286, 274), (274, 286, 287, 275), (275, 287, 288, 276), (276, 288, 289, 277), (277, 289, 290, 278), (278, 290, 291, 279), (279, 291, 280, 268), (280, 292, 293, 281), (281, 293, 294, 282), (282, 294, 295, 283), (283, 295, 296, 284), (284, 296, 297, 285), (285, 297, 298, 286), (286, 298, 299, 287), (287, 299, 300, 288), (288, 300, 301, 289), (289, 301, 302, 290), (290, 302, 303, 291), (291, 303, 292, 280), (292, 304, 305, 293), (293, 305, 306, 294), (294, 306, 307, 295), (295, 307, 308, 296), (296, 308, 309, 297), (297, 309, 310, 298), (298, 310, 311, 299), (299, 311, 312, 300), (300, 312, 313, 301), (301, 313, 314, 302), (302, 314, 315, 303), (303, 315, 304, 292), (304, 316, 317, 305), (305, 317, 318, 306), (306, 318, 319, 307), (307, 319, 320, 308), (308, 320, 321, 309), (309, 321, 322, 310), (310, 322, 323, 311), (311, 323, 324, 312), (312, 324, 325, 313), (313, 325, 326, 314), (314, 326, 327, 315), (315, 327, 316, 304), (316, 328, 329, 317), (317, 329, 330, 318), (318, 330, 331, 319), (319, 331, 332, 320), (320, 332, 333, 321), (321, 333, 334, 322), (322, 334, 335, 323), (323, 335, 336, 324), (324, 336, 337, 325), (325, 337, 338, 326), (326, 338, 339, 327), (327, 339, 328, 316), (328, 0, 1, 329), (329, 1, 2, 330), (330, 2, 3, 331), (331, 3, 4, 332), (332, 4, 5, 333), (333, 5, 6, 334), (334, 6, 7, 335), (335, 7, 8, 336), (336, 8, 9, 337), (337, 9, 10, 338), (338, 10, 11, 339), (339, 11, 0, 328), (340, 580, 591, 351), (341, 581, 580, 340), (342, 582, 581, 341), (343, 583, 582, 342), (344, 584, 583, 343), (345, 585, 584, 344), (346, 586, 585, 345), (347, 587, 586, 346), (348, 588, 587, 347), (349, 589, 588, 348), (350, 590, 589, 349), (351, 591, 590, 350), (352, 340, 351, 363), (353, 341, 340, 352), (354, 342, 341, 353), (355, 343, 342, 354), (356, 344, 343, 355), (357, 345, 344, 356), (358, 346, 345, 357), (359, 347, 346, 358), (360, 348, 347, 359), (361, 349, 348, 360), (362, 350, 349, 361), (363, 351, 350, 362), (364, 352, 363, 375), (365, 353, 352, 364), (366, 354, 353, 365), (367, 355, 354, 366), (368, 356, 355, 367), (369, 357, 356, 368), (370, 358, 357, 369), (371, 359, 358, 370), (372, 360, 359, 371), (373, 361, 360, 372), (374, 362, 361, 373), (375, 363, 362, 374), (376, 364, 375, 387), (377, 365, 364, 376), (378, 366, 365, 377), (379, 367, 366, 378), (380, 368, 367, 379), (381, 369, 368, 380), (382, 370, 369, 381), (383, 371, 370, 382), (384, 372, 371, 383), (385, 373, 372, 384), (386, 374, 373, 385), (387, 375, 374, 386), (388, 376, 387, 399), (389, 377, 376, 388), (390, 378, 377, 389), (391, 379, 378, 390), (392, 380, 379, 391), (393, 381, 380, 392), (394, 382, 381, 393), (395, 383, 382, 394), (396, 384, 383, 395), (397, 385, 384, 396), (398, 386, 385, 397), (399, 387, 386, 398), (400, 388, 399, 411), (401, 389, 388, 400), (402, 390, 389, 401), (403, 391, 390, 402), (404, 392, 391, 403), (405, 393, 392, 404), (406, 394, 393, 405), (407, 395, 394, 406), (408, 396, 395, 407), (409, 397, 396, 408), (410, 398, 397, 409), (411, 399, 398, 410), (412, 400, 411, 423), (413, 401, 400, 412), (414, 402, 401, 413), (415, 403, 402, 414), (416, 404, 403, 415), (417, 405, 404, 416), (418, 406, 405, 417), (419, 407, 406, 418), (420, 408, 407, 419), (421, 409, 408, 420), (422, 410, 409, 421), (423, 411, 410, 422), (424, 412, 423, 435), (425, 413, 412, 424), (426, 414, 413, 425), (427, 415, 414, 426), (428, 416, 415, 427), (429, 417, 416, 428), (430, 418, 417, 429), (431, 419, 418, 430), (432, 420, 419, 431), (433, 421, 420, 432), (434, 422, 421, 433), (435, 423, 422, 434), (436, 424, 435, 447), (437, 425, 424, 436), (438, 426, 425, 437), (439, 427, 426, 438), (440, 428, 427, 439), (441, 429, 428, 440), (442, 430, 429, 441), (443, 431, 430, 442), (444, 432, 431, 443), (445, 433, 432, 444), (446, 434, 433, 445), (447, 435, 434, 446), (448, 436, 447, 459), (449, 437, 436, 448), (450, 438, 437, 449), (451, 439, 438, 450), (452, 440, 439, 451), (453, 441, 440, 452), (454, 442, 441, 453), (455, 443, 442, 454), (456, 444, 443, 455), (457, 445, 444, 456), (458, 446, 445, 457), (459, 447, 446, 458), (472, 460, 471, 483), (473, 461, 460, 472), (474, 462, 461, 473), (475, 463, 462, 474), (476, 464, 463, 475), (477, 465, 464, 476), (478, 466, 465, 477), (479, 467, 466, 478), (480, 468, 467, 479), (481, 469, 468, 480), (482, 470, 469, 481), (483, 471, 470, 482), (484, 472, 483, 495), (485, 473, 472, 484), (486, 474, 473, 485), (487, 475, 474, 486), (488, 476, 475, 487), (489, 477, 476, 488), (490, 478, 477, 489), (491, 479, 478, 490), (492, 480, 479, 491), (493, 481, 480, 492), (494, 482, 481, 493), (495, 483, 482, 494), (496, 484, 495, 507), (497, 485, 484, 496), (498, 486, 485, 497), (499, 487, 486, 498), (500, 488, 487, 499), (501, 489, 488, 500), (502, 490, 489, 501), (503, 491, 490, 502), (504, 492, 491, 503), (505, 493, 492, 504), (506, 494, 493, 505), (507, 495, 494, 506), (508, 496, 507, 519), (509, 497, 496, 508), (510, 498, 497, 509), (511, 499, 498, 510), (512, 500, 499, 511), (513, 501, 500, 512), (514, 502, 501, 513), (515, 503, 502, 514), (516, 504, 503, 515), (517, 505, 504, 516), (518, 506, 505, 517), (519, 507, 506, 518), (520, 508, 519, 531), (521, 509, 508, 520), (522, 510, 509, 521), (523, 511, 510, 522), (524, 512, 511, 523), (525, 513, 512, 524), (526, 514, 513, 525), (527, 515, 514, 526), (528, 516, 515, 527), (529, 517, 516, 528), (530, 518, 517, 529), (531, 519, 518, 530), (532, 520, 531, 543), (533, 521, 520, 532), (534, 522, 521, 533), (535, 523, 522, 534), (536, 524, 523, 535), (537, 525, 524, 536), (538, 526, 525, 537), (539, 527, 526, 538), (540, 528, 527, 539), (541, 529, 528, 540), (542, 530, 529, 541), (543, 531, 530, 542), (544, 532, 543, 555), (545, 533, 532, 544), (546, 534, 533, 545), (547, 535, 534, 546), (548, 536, 535, 547), (549, 537, 536, 548), (550, 538, 537, 549), (551, 539, 538, 550), (552, 540, 539, 551), (553, 541, 540, 552), (554, 542, 541, 553), (555, 543, 542, 554), (556, 544, 555, 567), (557, 545, 544, 556), (558, 546, 545, 557), (559, 547, 546, 558), (560, 548, 547, 559), (561, 549, 548, 560), (562, 550, 549, 561), (563, 551, 550, 562), (564, 552, 551, 563), (565, 553, 552, 564), (566, 554, 553, 565), (567, 555, 554, 566), (568, 556, 567, 579), (569, 557, 556, 568), (570, 558, 557, 569), (571, 559, 558, 570), (572, 560, 559, 571), (573, 561, 560, 572), (574, 562, 561, 573), (575, 563, 562, 574), (576, 564, 563, 575), (577, 565, 564, 576), (578, 566, 565, 577), (579, 567, 566, 578), (580, 568, 579, 591), (581, 569, 568, 580), (582, 570, 569, 581), (583, 571, 570, 582), (584, 572, 571, 583), (585, 573, 572, 584), (586, 574, 573, 585), (587, 575, 574, 586), (588, 576, 575, 587), (589, 577, 576, 588), (590, 578, 577, 589), (591, 579, 578, 590), (169, 170, 450, 449), (168, 448, 459, 179), (459, 458, 157, 156), (177, 178, 458, 457), (176, 177, 457, 456), (175, 176, 456, 455), (172, 173, 453, 452), (170, 171, 451, 450), (187, 468, 469, 186), (186, 469, 470, 185), (185, 470, 471, 184), (195, 184, 471, 460), (195, 460, 461, 194), (194, 461, 462, 193), (193, 462, 463, 192), (192, 463, 464, 191), (188, 467, 468, 187), (189, 466, 467, 188), (190, 465, 466, 189), (191, 464, 465, 190), (168, 169, 449, 448), (164, 163, 172, 452, 451, 171), (174, 175, 455, 454), (173, 174, 454, 453)])
me_torus.polygons.foreach_set('use_smooth', [True] * 589)
me_torus.use_remesh_preserve_volume = False
me_torus.use_remesh_preserve_attributes = False
me_torus.use_mirror_vertex_groups = False
me_torus.update()

# ---- objects
ob_point = bpy.data.objects.new('Point', light_point)
ob_lightbulb_base = bpy.data.objects.new('Lightbulb Base', me_cylinder_004)
ob_cylinder = bpy.data.objects.new('Cylinder', me_cylinder_003)
ob_large_wires = bpy.data.objects.new('Large Wires', me_torus)

# ---- transforms, parenting, visibility, modifiers, constraints
ob_point.location = (-1.421, 0.5014, 0.5854)
ob_point.lineart.crease_threshold = 0.0
ob_lightbulb_base.location = (-0.1405, 0.9459, -0.006174)
ob_lightbulb_base.rotation_euler = (-1.344e-07, -1.571, 0.0)
ob_lightbulb_base.scale = (0.3237, 0.3237, 0.3237)
ob_lightbulb_base.lineart.crease_threshold = 0.0
ob_cylinder.location = (-0.01675, -0.9438, 0.2303)
ob_cylinder.scale = (0.1388, 0.1388, 0.1388)
ob_cylinder.lineart.crease_threshold = 0.0
ob_large_wires.location = (1.0, 0.0, 0.0)
ob_large_wires.lineart.crease_threshold = 0.0

# ---- collection membership
col_collection_1.objects.link(ob_point)
col_collection_1.objects.link(ob_lightbulb_base)
col_collection_1.objects.link(ob_cylinder)
col_collection_1.objects.link(ob_large_wires)

# ---- scene / render settings (as saved in the file)
scene.frame_start = 1; scene.frame_end = 250; scene.frame_set(1)
scene.render.engine = 'BLENDER_EEVEE_NEXT'
scene.render.resolution_percentage = 50
scene.render.dither_intensity = 0.0
scene.cycles.use_denoising = False
scene.cycles.samples = 128
scene.cycles.sampling_pattern = 'TABULATED_SOBOL'
scene.cycles.use_adaptive_sampling = False
scene.cycles.use_light_tree = False
scene.cycles.blur_glossy = 0.0
scene.cycles.sample_clamp_indirect = 0.0
scene.view_settings.view_transform = 'Standard'
bpy.context.view_layer.update()

# ---- added for rendering (the .blend has no active camera): camera
cam_auto = bpy.data.cameras.new('AutoCamera')
cam_auto.lens = 50.0
cam_auto.sensor_width = 36.0
cam_auto.clip_end = 1000.0
ob_auto_camera = bpy.data.objects.new('AutoCamera', cam_auto)
scene.collection.objects.link(ob_auto_camera)
ob_auto_camera.location = (4.80824, -5.74576, 3.85668)
ob_auto_camera.rotation_euler = (1.09748, -7.21219e-08, 0.694738)
scene.camera = ob_auto_camera
bpy.context.view_layer.update()
